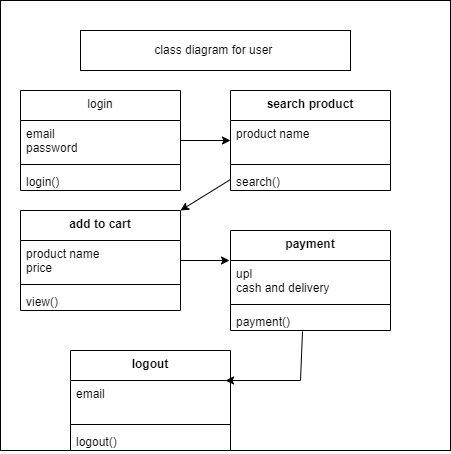

The diagram above was exported from draw.io. Its source (the exported page's mxGraphModel, read from the mxfile embedded in the PNG):
<mxGraphModel dx="880" dy="468" grid="1" gridSize="10" guides="1" tooltips="1" connect="1" arrows="1" fold="1" page="1" pageScale="1" pageWidth="850" pageHeight="1100" math="0" shadow="0">
  <root>
    <mxCell id="0" />
    <mxCell id="1" parent="0" />
    <mxCell id="_O0zi_5MpGDI2YQDezLB-1" value="" style="whiteSpace=wrap;html=1;aspect=fixed;" vertex="1" parent="1">
      <mxGeometry x="160" y="30" width="450" height="450" as="geometry" />
    </mxCell>
    <mxCell id="_O0zi_5MpGDI2YQDezLB-2" value="class diagram for user&amp;nbsp;" style="rounded=0;whiteSpace=wrap;html=1;" vertex="1" parent="1">
      <mxGeometry x="240" y="60" width="270" height="40" as="geometry" />
    </mxCell>
    <mxCell id="_O0zi_5MpGDI2YQDezLB-3" value="login" style="swimlane;fontStyle=0;align=center;verticalAlign=top;childLayout=stackLayout;horizontal=1;startSize=30;horizontalStack=0;resizeParent=1;resizeParentMax=0;resizeLast=0;collapsible=1;marginBottom=0;whiteSpace=wrap;html=1;" vertex="1" parent="1">
      <mxGeometry x="180" y="120" width="160" height="100" as="geometry" />
    </mxCell>
    <mxCell id="_O0zi_5MpGDI2YQDezLB-4" value="email&lt;div&gt;password&lt;/div&gt;" style="text;strokeColor=none;fillColor=none;align=left;verticalAlign=top;spacingLeft=4;spacingRight=4;overflow=hidden;rotatable=0;points=[[0,0.5],[1,0.5]];portConstraint=eastwest;whiteSpace=wrap;html=1;" vertex="1" parent="_O0zi_5MpGDI2YQDezLB-3">
      <mxGeometry y="30" width="160" height="40" as="geometry" />
    </mxCell>
    <mxCell id="_O0zi_5MpGDI2YQDezLB-5" value="" style="line;strokeWidth=1;fillColor=none;align=left;verticalAlign=middle;spacingTop=-1;spacingLeft=3;spacingRight=3;rotatable=0;labelPosition=right;points=[];portConstraint=eastwest;strokeColor=inherit;" vertex="1" parent="_O0zi_5MpGDI2YQDezLB-3">
      <mxGeometry y="70" width="160" height="8" as="geometry" />
    </mxCell>
    <mxCell id="_O0zi_5MpGDI2YQDezLB-6" value="login()" style="text;strokeColor=none;fillColor=none;align=left;verticalAlign=top;spacingLeft=4;spacingRight=4;overflow=hidden;rotatable=0;points=[[0,0.5],[1,0.5]];portConstraint=eastwest;whiteSpace=wrap;html=1;" vertex="1" parent="_O0zi_5MpGDI2YQDezLB-3">
      <mxGeometry y="78" width="160" height="22" as="geometry" />
    </mxCell>
    <mxCell id="_O0zi_5MpGDI2YQDezLB-7" value="search product" style="swimlane;fontStyle=1;align=center;verticalAlign=top;childLayout=stackLayout;horizontal=1;startSize=30;horizontalStack=0;resizeParent=1;resizeParentMax=0;resizeLast=0;collapsible=1;marginBottom=0;whiteSpace=wrap;html=1;" vertex="1" parent="1">
      <mxGeometry x="390" y="120" width="160" height="100" as="geometry" />
    </mxCell>
    <mxCell id="_O0zi_5MpGDI2YQDezLB-8" value="product name" style="text;strokeColor=none;fillColor=none;align=left;verticalAlign=top;spacingLeft=4;spacingRight=4;overflow=hidden;rotatable=0;points=[[0,0.5],[1,0.5]];portConstraint=eastwest;whiteSpace=wrap;html=1;" vertex="1" parent="_O0zi_5MpGDI2YQDezLB-7">
      <mxGeometry y="30" width="160" height="40" as="geometry" />
    </mxCell>
    <mxCell id="_O0zi_5MpGDI2YQDezLB-9" value="" style="line;strokeWidth=1;fillColor=none;align=left;verticalAlign=middle;spacingTop=-1;spacingLeft=3;spacingRight=3;rotatable=0;labelPosition=right;points=[];portConstraint=eastwest;strokeColor=inherit;" vertex="1" parent="_O0zi_5MpGDI2YQDezLB-7">
      <mxGeometry y="70" width="160" height="8" as="geometry" />
    </mxCell>
    <mxCell id="_O0zi_5MpGDI2YQDezLB-10" value="search()" style="text;strokeColor=none;fillColor=none;align=left;verticalAlign=top;spacingLeft=4;spacingRight=4;overflow=hidden;rotatable=0;points=[[0,0.5],[1,0.5]];portConstraint=eastwest;whiteSpace=wrap;html=1;" vertex="1" parent="_O0zi_5MpGDI2YQDezLB-7">
      <mxGeometry y="78" width="160" height="22" as="geometry" />
    </mxCell>
    <mxCell id="_O0zi_5MpGDI2YQDezLB-11" value="add to cart" style="swimlane;fontStyle=1;align=center;verticalAlign=top;childLayout=stackLayout;horizontal=1;startSize=30;horizontalStack=0;resizeParent=1;resizeParentMax=0;resizeLast=0;collapsible=1;marginBottom=0;whiteSpace=wrap;html=1;" vertex="1" parent="1">
      <mxGeometry x="180" y="240" width="160" height="100" as="geometry" />
    </mxCell>
    <mxCell id="_O0zi_5MpGDI2YQDezLB-12" value="product name&lt;div&gt;price&lt;/div&gt;" style="text;strokeColor=none;fillColor=none;align=left;verticalAlign=top;spacingLeft=4;spacingRight=4;overflow=hidden;rotatable=0;points=[[0,0.5],[1,0.5]];portConstraint=eastwest;whiteSpace=wrap;html=1;" vertex="1" parent="_O0zi_5MpGDI2YQDezLB-11">
      <mxGeometry y="30" width="160" height="40" as="geometry" />
    </mxCell>
    <mxCell id="_O0zi_5MpGDI2YQDezLB-13" value="" style="line;strokeWidth=1;fillColor=none;align=left;verticalAlign=middle;spacingTop=-1;spacingLeft=3;spacingRight=3;rotatable=0;labelPosition=right;points=[];portConstraint=eastwest;strokeColor=inherit;" vertex="1" parent="_O0zi_5MpGDI2YQDezLB-11">
      <mxGeometry y="70" width="160" height="8" as="geometry" />
    </mxCell>
    <mxCell id="_O0zi_5MpGDI2YQDezLB-14" value="view()&lt;span style=&quot;color: rgba(0, 0, 0, 0); font-family: monospace; font-size: 0px; text-wrap: nowrap;&quot;&gt;%3CmxGraphModel%3E%3Croot%3E%3CmxCell%20id%3D%220%22%2F%3E%3CmxCell%20id%3D%221%22%20parent%3D%220%22%2F%3E%3CmxCell%20id%3D%222%22%20value%3D%22login%22%20style%3D%22swimlane%3BfontStyle%3D1%3Balign%3Dcenter%3BverticalAlign%3Dtop%3BchildLayout%3DstackLayout%3Bhorizontal%3D1%3BstartSize%3D30%3BhorizontalStack%3D0%3BresizeParent%3D1%3BresizeParentMax%3D0%3BresizeLast%3D0%3Bcollapsible%3D1%3BmarginBottom%3D0%3BwhiteSpace%3Dwrap%3Bhtml%3D1%3B%22%20vertex%3D%221%22%20parent%3D%221%22%3E%3CmxGeometry%20x%3D%22120%22%20y%3D%22130%22%20width%3D%22160%22%20height%3D%22100%22%20as%3D%22geometry%22%2F%3E%3C%2FmxCell%3E%3CmxCell%20id%3D%223%22%20value%3D%22email%26lt%3Bdiv%26gt%3Bpassword%26lt%3B%2Fdiv%26gt%3B%22%20style%3D%22text%3BstrokeColor%3Dnone%3BfillColor%3Dnone%3Balign%3Dleft%3BverticalAlign%3Dtop%3BspacingLeft%3D4%3BspacingRight%3D4%3Boverflow%3Dhidden%3Brotatable%3D0%3Bpoints%3D%5B%5B0%2C0.5%5D%2C%5B1%2C0.5%5D%5D%3BportConstraint%3Deastwest%3BwhiteSpace%3Dwrap%3Bhtml%3D1%3B%22%20vertex%3D%221%22%20parent%3D%222%22%3E%3CmxGeometry%20y%3D%2230%22%20width%3D%22160%22%20height%3D%2240%22%20as%3D%22geometry%22%2F%3E%3C%2FmxCell%3E%3CmxCell%20id%3D%224%22%20value%3D%22%22%20style%3D%22line%3BstrokeWidth%3D1%3BfillColor%3Dnone%3Balign%3Dleft%3BverticalAlign%3Dmiddle%3BspacingTop%3D-1%3BspacingLeft%3D3%3BspacingRight%3D3%3Brotatable%3D0%3BlabelPosition%3Dright%3Bpoints%3D%5B%5D%3BportConstraint%3Deastwest%3BstrokeColor%3Dinherit%3B%22%20vertex%3D%221%22%20parent%3D%222%22%3E%3CmxGeometry%20y%3D%2270%22%20width%3D%22160%22%20height%3D%228%22%20as%3D%22geometry%22%2F%3E%3C%2FmxCell%3E%3CmxCell%20id%3D%225%22%20value%3D%22login()%22%20style%3D%22text%3BstrokeColor%3Dnone%3BfillColor%3Dnone%3Balign%3Dleft%3BverticalAlign%3Dtop%3BspacingLeft%3D4%3BspacingRight%3D4%3Boverflow%3Dhidden%3Brotatable%3D0%3Bpoints%3D%5B%5B0%2C0.5%5D%2C%5B1%2C0.5%5D%5D%3BportConstraint%3Deastwest%3BwhiteSpace%3Dwrap%3Bhtml%3D1%3B%22%20vertex%3D%221%22%20parent%3D%222%22%3E%3CmxGeometry%20y%3D%2278%22%20width%3D%22160%22%20height%3D%2222%22%20as%3D%22geometry%22%2F%3E%3C%2FmxCell%3E%3C%2Froot%3E%3C%2FmxGraphModel%3E&lt;/span&gt;" style="text;strokeColor=none;fillColor=none;align=left;verticalAlign=top;spacingLeft=4;spacingRight=4;overflow=hidden;rotatable=0;points=[[0,0.5],[1,0.5]];portConstraint=eastwest;whiteSpace=wrap;html=1;" vertex="1" parent="_O0zi_5MpGDI2YQDezLB-11">
      <mxGeometry y="78" width="160" height="22" as="geometry" />
    </mxCell>
    <mxCell id="_O0zi_5MpGDI2YQDezLB-15" value="payment" style="swimlane;fontStyle=1;align=center;verticalAlign=top;childLayout=stackLayout;horizontal=1;startSize=30;horizontalStack=0;resizeParent=1;resizeParentMax=0;resizeLast=0;collapsible=1;marginBottom=0;whiteSpace=wrap;html=1;" vertex="1" parent="1">
      <mxGeometry x="390" y="260" width="160" height="100" as="geometry" />
    </mxCell>
    <mxCell id="_O0zi_5MpGDI2YQDezLB-16" value="upI&lt;div&gt;cash and delivery&lt;/div&gt;" style="text;strokeColor=none;fillColor=none;align=left;verticalAlign=top;spacingLeft=4;spacingRight=4;overflow=hidden;rotatable=0;points=[[0,0.5],[1,0.5]];portConstraint=eastwest;whiteSpace=wrap;html=1;" vertex="1" parent="_O0zi_5MpGDI2YQDezLB-15">
      <mxGeometry y="30" width="160" height="40" as="geometry" />
    </mxCell>
    <mxCell id="_O0zi_5MpGDI2YQDezLB-17" value="" style="line;strokeWidth=1;fillColor=none;align=left;verticalAlign=middle;spacingTop=-1;spacingLeft=3;spacingRight=3;rotatable=0;labelPosition=right;points=[];portConstraint=eastwest;strokeColor=inherit;" vertex="1" parent="_O0zi_5MpGDI2YQDezLB-15">
      <mxGeometry y="70" width="160" height="8" as="geometry" />
    </mxCell>
    <mxCell id="_O0zi_5MpGDI2YQDezLB-18" value="payment()&lt;span style=&quot;color: rgba(0, 0, 0, 0); font-family: monospace; font-size: 0px; text-wrap: nowrap;&quot;&gt;%3CmxGraphModel%3E%3Croot%3E%3CmxCell%20id%3D%220%22%2F%3E%3CmxCell%20id%3D%221%22%20parent%3D%220%22%2F%3E%3CmxCell%20id%3D%222%22%20value%3D%22login%22%20style%3D%22swimlane%3BfontStyle%3D1%3Balign%3Dcenter%3BverticalAlign%3Dtop%3BchildLayout%3DstackLayout%3Bhorizontal%3D1%3BstartSize%3D30%3BhorizontalStack%3D0%3BresizeParent%3D1%3BresizeParentMax%3D0%3BresizeLast%3D0%3Bcollapsible%3D1%3BmarginBottom%3D0%3BwhiteSpace%3Dwrap%3Bhtml%3D1%3B%22%20vertex%3D%221%22%20parent%3D%221%22%3E%3CmxGeometry%20x%3D%22120%22%20y%3D%22130%22%20width%3D%22160%22%20height%3D%22100%22%20as%3D%22geometry%22%2F%3E%3C%2FmxCell%3E%3CmxCell%20id%3D%223%22%20value%3D%22email%26lt%3Bdiv%26gt%3Bpassword%26lt%3B%2Fdiv%26gt%3B%22%20style%3D%22text%3BstrokeColor%3Dnone%3BfillColor%3Dnone%3Balign%3Dleft%3BverticalAlign%3Dtop%3BspacingLeft%3D4%3BspacingRight%3D4%3Boverflow%3Dhidden%3Brotatable%3D0%3Bpoints%3D%5B%5B0%2C0.5%5D%2C%5B1%2C0.5%5D%5D%3BportConstraint%3Deastwest%3BwhiteSpace%3Dwrap%3Bhtml%3D1%3B%22%20vertex%3D%221%22%20parent%3D%222%22%3E%3CmxGeometry%20y%3D%2230%22%20width%3D%22160%22%20height%3D%2240%22%20as%3D%22geometry%22%2F%3E%3C%2FmxCell%3E%3CmxCell%20id%3D%224%22%20value%3D%22%22%20style%3D%22line%3BstrokeWidth%3D1%3BfillColor%3Dnone%3Balign%3Dleft%3BverticalAlign%3Dmiddle%3BspacingTop%3D-1%3BspacingLeft%3D3%3BspacingRight%3D3%3Brotatable%3D0%3BlabelPosition%3Dright%3Bpoints%3D%5B%5D%3BportConstraint%3Deastwest%3BstrokeColor%3Dinherit%3B%22%20vertex%3D%221%22%20parent%3D%222%22%3E%3CmxGeometry%20y%3D%2270%22%20width%3D%22160%22%20height%3D%228%22%20as%3D%22geometry%22%2F%3E%3C%2FmxCell%3E%3CmxCell%20id%3D%225%22%20value%3D%22login()%22%20style%3D%22text%3BstrokeColor%3Dnone%3BfillColor%3Dnone%3Balign%3Dleft%3BverticalAlign%3Dtop%3BspacingLeft%3D4%3BspacingRight%3D4%3Boverflow%3Dhidden%3Brotatable%3D0%3Bpoints%3D%5B%5B0%2C0.5%5D%2C%5B1%2C0.5%5D%5D%3BportConstraint%3Deastwest%3BwhiteSpace%3Dwrap%3Bhtml%3D1%3B%22%20vertex%3D%221%22%20parent%3D%222%22%3E%3CmxGeometry%20y%3D%2278%22%20width%3D%22160%22%20height%3D%2222%22%20as%3D%22geometry%22%2F%3E%3C%2FmxCell%3E%3C%2Froot%3E%3C%2FmxGraphModel%3E&lt;/span&gt;" style="text;strokeColor=none;fillColor=none;align=left;verticalAlign=top;spacingLeft=4;spacingRight=4;overflow=hidden;rotatable=0;points=[[0,0.5],[1,0.5]];portConstraint=eastwest;whiteSpace=wrap;html=1;" vertex="1" parent="_O0zi_5MpGDI2YQDezLB-15">
      <mxGeometry y="78" width="160" height="22" as="geometry" />
    </mxCell>
    <mxCell id="_O0zi_5MpGDI2YQDezLB-19" value="logout" style="swimlane;fontStyle=1;align=center;verticalAlign=top;childLayout=stackLayout;horizontal=1;startSize=30;horizontalStack=0;resizeParent=1;resizeParentMax=0;resizeLast=0;collapsible=1;marginBottom=0;whiteSpace=wrap;html=1;" vertex="1" parent="1">
      <mxGeometry x="230" y="380" width="160" height="100" as="geometry" />
    </mxCell>
    <mxCell id="_O0zi_5MpGDI2YQDezLB-20" value="email" style="text;strokeColor=none;fillColor=none;align=left;verticalAlign=top;spacingLeft=4;spacingRight=4;overflow=hidden;rotatable=0;points=[[0,0.5],[1,0.5]];portConstraint=eastwest;whiteSpace=wrap;html=1;" vertex="1" parent="_O0zi_5MpGDI2YQDezLB-19">
      <mxGeometry y="30" width="160" height="40" as="geometry" />
    </mxCell>
    <mxCell id="_O0zi_5MpGDI2YQDezLB-21" value="" style="line;strokeWidth=1;fillColor=none;align=left;verticalAlign=middle;spacingTop=-1;spacingLeft=3;spacingRight=3;rotatable=0;labelPosition=right;points=[];portConstraint=eastwest;strokeColor=inherit;" vertex="1" parent="_O0zi_5MpGDI2YQDezLB-19">
      <mxGeometry y="70" width="160" height="8" as="geometry" />
    </mxCell>
    <mxCell id="_O0zi_5MpGDI2YQDezLB-22" value="logout()" style="text;strokeColor=none;fillColor=none;align=left;verticalAlign=top;spacingLeft=4;spacingRight=4;overflow=hidden;rotatable=0;points=[[0,0.5],[1,0.5]];portConstraint=eastwest;whiteSpace=wrap;html=1;" vertex="1" parent="_O0zi_5MpGDI2YQDezLB-19">
      <mxGeometry y="78" width="160" height="22" as="geometry" />
    </mxCell>
    <mxCell id="_O0zi_5MpGDI2YQDezLB-23" value="" style="endArrow=classic;html=1;rounded=0;exitX=1;exitY=0.5;exitDx=0;exitDy=0;entryX=0;entryY=0.5;entryDx=0;entryDy=0;" edge="1" parent="1" source="_O0zi_5MpGDI2YQDezLB-4" target="_O0zi_5MpGDI2YQDezLB-8">
      <mxGeometry width="50" height="50" relative="1" as="geometry">
        <mxPoint x="400" y="270" as="sourcePoint" />
        <mxPoint x="450" y="220" as="targetPoint" />
      </mxGeometry>
    </mxCell>
    <mxCell id="_O0zi_5MpGDI2YQDezLB-24" value="" style="endArrow=classic;html=1;rounded=0;exitX=0;exitY=0.5;exitDx=0;exitDy=0;entryX=1;entryY=0;entryDx=0;entryDy=0;" edge="1" parent="1" source="_O0zi_5MpGDI2YQDezLB-10" target="_O0zi_5MpGDI2YQDezLB-11">
      <mxGeometry width="50" height="50" relative="1" as="geometry">
        <mxPoint x="400" y="270" as="sourcePoint" />
        <mxPoint x="450" y="220" as="targetPoint" />
      </mxGeometry>
    </mxCell>
    <mxCell id="_O0zi_5MpGDI2YQDezLB-25" value="" style="endArrow=classic;html=1;rounded=0;exitX=1;exitY=0.5;exitDx=0;exitDy=0;entryX=-0.006;entryY=0;entryDx=0;entryDy=0;entryPerimeter=0;" edge="1" parent="1" source="_O0zi_5MpGDI2YQDezLB-12" target="_O0zi_5MpGDI2YQDezLB-16">
      <mxGeometry width="50" height="50" relative="1" as="geometry">
        <mxPoint x="400" y="270" as="sourcePoint" />
        <mxPoint x="450" y="220" as="targetPoint" />
      </mxGeometry>
    </mxCell>
    <mxCell id="_O0zi_5MpGDI2YQDezLB-27" value="" style="endArrow=classic;html=1;rounded=0;exitX=0.45;exitY=1.045;exitDx=0;exitDy=0;exitPerimeter=0;entryX=0.969;entryY=0;entryDx=0;entryDy=0;entryPerimeter=0;" edge="1" parent="1" source="_O0zi_5MpGDI2YQDezLB-18" target="_O0zi_5MpGDI2YQDezLB-20">
      <mxGeometry width="50" height="50" relative="1" as="geometry">
        <mxPoint x="400" y="270" as="sourcePoint" />
        <mxPoint x="450" y="220" as="targetPoint" />
        <Array as="points">
          <mxPoint x="460" y="410" />
        </Array>
      </mxGeometry>
    </mxCell>
  </root>
</mxGraphModel>